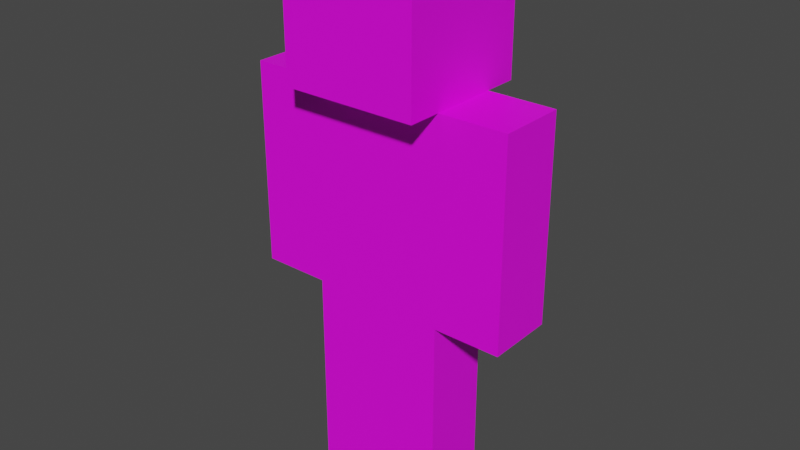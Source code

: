 # Source: player_joints.blend  (saved by Blender 3.0.42; exported with 4.5.12 LTS)
import bpy
from mathutils import Matrix  # noqa: F401  (used for matrix-valued properties, if any)

bpy.ops.wm.read_factory_settings(use_empty=True)
scene = bpy.context.scene
scene.name = 'Scene'

# ---- collections
col_collection = bpy.data.collections.new('Collection'); scene.collection.children.link(col_collection)

# ---- images (referenced by path relative to the original .blend; pixels are not part of the script)
import os
ASSET_DIR = os.environ.get("B2B_ASSET_DIR", "")  # directory of the original .blend (textures are referenced by path, not embedded)
HERE = os.path.dirname(os.path.abspath(__file__))  # packed textures are extracted next to this script under _unpacked/

def load_image(name, relpath, width, height, colorspace="sRGB"):
    """Load a texture the original file referenced (path relative to the .blend, or extracted next to this script)."""
    p = next((c for c in (os.path.join(HERE, relpath), os.path.join(ASSET_DIR, relpath)) if relpath and os.path.exists(c)), "")
    if p:
        img = bpy.data.images.load(p, check_existing=True)
        img.name = name
    else:  # same state as the original file: an image datablock whose file is absent (Cycles renders it pink)
        img = bpy.data.images.new(name, width, height)
        img.source = "FILE"
        img.filepath = "//" + (relpath or name)
    img.colorspace_settings.name = colorspace
    return img
img_skin_template_joints_png = load_image('skin_template_joints.png', 'skin_template_joints.png', 1024, 1024, 'sRGB')

# ---- materials (node trees are filled in below, after node groups)
mat_1 = bpy.data.materials.new('1')
mat_1.use_transparent_shadow = False

# ---- material node trees
mat_1.use_nodes = True; mat_1.node_tree.nodes.clear()
_N = mat_1.node_tree.nodes; _L = mat_1.node_tree.links
n0 = _N.new('ShaderNodeBsdfPrincipled'); n0.name = 'Principled BSDF'; n0.location = (10, 300)
n0.distribution = 'GGX'
n0.subsurface_method = 'RANDOM_WALK_SKIN'
n0.inputs[3].default_value = 1.45
n0.inputs[27].default_value = (0.0, 0.0, 0.0, 1.0)
n0.inputs[28].default_value = 1.0
n1 = _N.new('ShaderNodeOutputMaterial'); n1.name = 'Material Output'; n1.location = (300, 300)
n2 = _N.new('ShaderNodeTexImage'); n2.name = 'Image Texture'; n2.location = (-280, 280)
n2.image = img_skin_template_joints_png
n2.interpolation = 'Closest'
_L.new(n0.outputs[0], n1.inputs[0])
_L.new(n2.outputs[0], n0.inputs[0])
n1.is_active_output = True

# ---- world
world_world = bpy.data.worlds.new('World'); scene.world = world_world
world_world.use_nodes = True; world_world.node_tree.nodes.clear()
_N = world_world.node_tree.nodes; _L = world_world.node_tree.links
n0 = _N.new('ShaderNodeOutputWorld'); n0.name = 'World Output'; n0.location = (300, 300)
n1 = _N.new('ShaderNodeBackground'); n1.name = 'Background'; n1.location = (10, 300)
n1.inputs[0].default_value = (0.05088, 0.05088, 0.05088, 1.0)
_L.new(n1.outputs[0], n0.inputs[0])
n0.is_active_output = True
world_world.color = (0.05088, 0.05088, 0.05088)
world_world.use_sun_shadow = False
world_world.sun_shadow_jitter_overblur = 0.0

# ---- meshes
me_cube_001 = bpy.data.meshes.new('Cube.001')
me_cube_001.from_pydata([(-2.0, -1.0, 0.0), (-2.0, -1.0, 3.0), (-2.0, 1.0, 0.0), (-2.0, 1.0, 3.0), (0.0, -1.0, 0.0), (0.0, -1.0, 3.0), (0.0, 1.0, 0.0), (0.0, 1.0, 3.0), (0.0, 1.0, 6.0), (0.0, 1.0, 3.0), (0.0, -1.0, 6.0), (0.0, -1.0, 3.0), (-2.0, 1.0, 6.0), (-2.0, 1.0, 3.0), (-2.0, -1.0, 6.0), (-2.0, -1.0, 3.0), (2.0, 1.0, 9.0), (2.0, 1.0, 6.0), (2.0, -1.0, 9.0), (2.0, -1.0, 6.0), (-2.0, 1.0, 9.0), (-2.0, 1.0, 6.0), (-2.0, -1.0, 9.0), (-2.0, -1.0, 6.0), (-2.0, -1.0, 9.0), (-2.0, -1.0, 12.0), (-2.0, 1.0, 9.0), (-2.0, 1.0, 12.0), (2.0, -1.0, 9.0), (2.0, -1.0, 12.0), (2.0, 1.0, 9.0), (2.0, 1.0, 12.0), (-2.0, -2.0, 12.0), (-2.0, -2.0, 16.0), (-2.0, 2.0, 12.0), (-2.0, 2.0, 16.0), (2.0, -2.0, 12.0), (2.0, -2.0, 16.0), (2.0, 2.0, 12.0), (2.0, 2.0, 16.0), (0.0, -1.0, 0.0), (0.0, -1.0, 3.0), (0.0, 1.0, 0.0), (0.0, 1.0, 3.0), (2.0, -1.0, 0.0), (2.0, -1.0, 3.0), (2.0, 1.0, 0.0), (2.0, 1.0, 3.0), (2.0, 1.0, 6.0), (2.0, 1.0, 3.0), (2.0, -1.0, 6.0), (2.0, -1.0, 3.0), (0.0, 1.0, 6.0), (0.0, 1.0, 3.0), (0.0, -1.0, 6.0), (0.0, -1.0, 3.0), (-2.0, 1.0, 9.0), (-2.0, 1.0, 6.0), (-2.0, -1.0, 9.0), (-2.0, -1.0, 6.0), (-4.0, 1.0, 9.0), (-4.0, 1.0, 6.0), (-4.0, -1.0, 9.0), (-4.0, -1.0, 6.0), (-4.0, -1.0, 9.0), (-4.0, -1.0, 12.0), (-4.0, 1.0, 9.0), (-4.0, 1.0, 12.0), (-2.0, -1.0, 9.0), (-2.0, -1.0, 12.0), (-2.0, 1.0, 9.0), (-2.0, 1.0, 12.0), (2.0, -1.0, 6.0), (2.0, -1.0, 9.0), (2.0, 1.0, 6.0), (2.0, 1.0, 9.0), (4.0, -1.0, 6.0), (4.0, -1.0, 9.0), (4.0, 1.0, 6.0), (4.0, 1.0, 9.0), (4.0, 1.0, 12.0), (4.0, 1.0, 9.0), (4.0, -1.0, 12.0), (4.0, -1.0, 9.0), (2.0, 1.0, 12.0), (2.0, 1.0, 9.0), (2.0, -1.0, 12.0), (2.0, -1.0, 9.0)], [], [(7, 3, 1, 5), (2, 3, 7, 6), (2, 6, 4, 0), (4, 5, 1, 0), (6, 7, 5, 4), (0, 1, 3, 2), (13, 9, 11, 15), (13, 12, 8, 9), (15, 14, 12, 13), (11, 10, 14, 15), (8, 12, 14, 10), (9, 8, 10, 11), (21, 17, 19, 23), (21, 20, 16, 17), (23, 22, 20, 21), (19, 18, 22, 23), (16, 20, 22, 18), (17, 16, 18, 19), (24, 25, 27, 26), (26, 27, 31, 30), (30, 31, 29, 28), (28, 29, 25, 24), (26, 30, 28, 24), (31, 27, 25, 29), (32, 33, 35, 34), (34, 35, 39, 38), (38, 39, 37, 36), (36, 37, 33, 32), (34, 38, 36, 32), (39, 35, 33, 37), (40, 41, 43, 42), (42, 43, 47, 46), (46, 47, 45, 44), (44, 45, 41, 40), (42, 46, 44, 40), (47, 43, 41, 45), (49, 48, 50, 51), (53, 52, 48, 49), (48, 52, 54, 50), (51, 50, 54, 55), (55, 54, 52, 53), (53, 49, 51, 55), (61, 57, 59, 63), (61, 60, 56, 57), (63, 62, 60, 61), (59, 58, 62, 63), (56, 60, 62, 58), (57, 56, 58, 59), (64, 65, 67, 66), (66, 67, 71, 70), (70, 71, 69, 68), (68, 69, 65, 64), (66, 70, 68, 64), (71, 67, 65, 69), (79, 75, 73, 77), (74, 75, 79, 78), (74, 78, 76, 72), (76, 77, 73, 72), (78, 79, 77, 76), (72, 73, 75, 74), (85, 81, 83, 87), (85, 84, 80, 81), (87, 86, 84, 85), (83, 82, 86, 87), (80, 84, 86, 82), (81, 80, 82, 83)])
_uv = me_cube_001.uv_layers.new(name='UVMap')
_uv.uv.foreach_set('vector', [0.75, 0.6875, 0.8125, 0.6875, 0.8125, 0.75, 0.75, 0.75, 0.9375, 0.5, 0.9375, 0.5938, 0.875, 0.5938, 0.875, 0.5, 0.875, 0.75, 0.8125, 0.75, 0.8125, 0.6875, 0.875, 0.6875, 0.8125, 0.5, 0.8125, 0.5938, 0.75, 0.5938, 0.75, 0.5, 0.875, 0.5, 0.875, 0.5938, 0.8125, 0.5938, 0.8125, 0.5, 1.0, 0.5, 1.0, 0.5938, 0.9375, 0.5938, 0.9375, 0.5, 1.0, 0.75, 0.9375, 0.75, 0.9375, 0.6875, 1.0, 0.6875, 0.9375, 0.5938, 0.9375, 0.6875, 0.875, 0.6875, 0.875, 0.5938, 1.0, 0.5938, 1.0, 0.6875, 0.9375, 0.6875, 0.9375, 0.5938, 0.8125, 0.5938, 0.8125, 0.6875, 0.75, 0.6875, 0.75, 0.5938, 0.875, 0.6875, 0.9375, 0.6875, 0.9375, 0.75, 0.875, 0.75, 0.875, 0.5938, 0.875, 0.6875, 0.8125, 0.6875, 0.8125, 0.5938, 0.625, 0.75, 0.5, 0.75, 0.5, 0.6875, 0.625, 0.6875, 0.5, 0.5, 0.5, 0.5938, 0.375, 0.5938, 0.375, 0.5, 0.5625, 0.5, 0.5625, 0.5938, 0.5, 0.5938, 0.5, 0.5, 0.6875, 0.5, 0.6875, 0.5938, 0.5625, 0.5938, 0.5625, 0.5, 0.625, 0.6875, 0.75, 0.6875, 0.75, 0.75, 0.625, 0.75, 0.375, 0.5, 0.375, 0.5938, 0.3125, 0.5938, 0.3125, 0.5, 0.5625, 0.5938, 0.5625, 0.6875, 0.5, 0.6875, 0.5, 0.5938, 0.5, 0.5938, 0.5, 0.6875, 0.375, 0.6875, 0.375, 0.5938, 0.375, 0.5938, 0.375, 0.6875, 0.3125, 0.6875, 0.3125, 0.5938, 0.6875, 0.5938, 0.6875, 0.6875, 0.5625, 0.6875, 0.5625, 0.5938, 0.375, 0.75, 0.25, 0.75, 0.25, 0.6875, 0.375, 0.6875, 0.375, 0.6875, 0.5, 0.6875, 0.5, 0.75, 0.375, 0.75, 0.625, 0.75, 0.625, 0.875, 0.5, 0.875, 0.5, 0.75, 0.5, 0.75, 0.5, 0.875, 0.375, 0.875, 0.375, 0.75, 0.375, 0.75, 0.375, 0.875, 0.25, 0.875, 0.25, 0.75, 0.75, 0.75, 0.75, 0.875, 0.625, 0.875, 0.625, 0.75, 0.625, 1.0, 0.5, 1.0, 0.5, 0.875, 0.625, 0.875, 0.375, 0.875, 0.5, 0.875, 0.5, 1.0, 0.375, 1.0, 0.1875, 0.5, 0.1875, 0.5938, 0.125, 0.5938, 0.125, 0.5, 0.125, 0.5, 0.125, 0.5938, 0.0625, 0.5938, 0.0625, 0.5, 0.0625, 0.5, 0.0625, 0.5938, 0.0, 0.5938, 0.0, 0.5, 0.25, 0.5, 0.25, 0.5938, 0.1875, 0.5938, 0.1875, 0.5, 0.1875, 0.75, 0.125, 0.75, 0.125, 0.6875, 0.1875, 0.6875, 0.1875, 0.6875, 0.25, 0.6875, 0.25, 0.75, 0.1875, 0.75, 0.0625, 0.5938, 0.0625, 0.6875, 0.0, 0.6875, 0.0, 0.5938, 0.125, 0.5938, 0.125, 0.6875, 0.0625, 0.6875, 0.0625, 0.5938, 0.0625, 0.6875, 0.125, 0.6875, 0.125, 0.75, 0.0625, 0.75, 0.25, 0.5938, 0.25, 0.6875, 0.1875, 0.6875, 0.1875, 0.5938, 0.1875, 0.5938, 0.1875, 0.6875, 0.125, 0.6875, 0.125, 0.5938, 0.0625, 0.75, 0.0, 0.75, 0.0, 0.6875, 0.0625, 0.6875, 0.875, 1.0, 0.8125, 1.0, 0.8125, 0.9375, 0.875, 0.9375, 0.9375, 0.75, 0.9375, 0.8438, 0.875, 0.8438, 0.875, 0.75, 1.0, 0.75, 1.0, 0.8438, 0.9375, 0.8438, 0.9375, 0.75, 0.8125, 0.75, 0.8125, 0.8438, 0.75, 0.8438, 0.75, 0.75, 0.75, 0.9375, 0.8125, 0.9375, 0.8125, 1.0, 0.75, 1.0, 0.875, 0.75, 0.875, 0.8438, 0.8125, 0.8438, 0.8125, 0.75, 1.0, 0.8438, 1.0, 0.9375, 0.9375, 0.9375, 0.9375, 0.8438, 0.9375, 0.8438, 0.9375, 0.9375, 0.875, 0.9375, 0.875, 0.8438, 0.875, 0.8438, 0.875, 0.9375, 0.8125, 0.9375, 0.8125, 0.8438, 0.8125, 0.8438, 0.8125, 0.9375, 0.75, 0.9375, 0.75, 0.8438, 1.0, 1.0, 0.9375, 1.0, 0.9375, 0.9375, 1.0, 0.9375, 0.875, 0.9375, 0.9375, 0.9375, 0.9375, 1.0, 0.875, 1.0, 0.1875, 0.9375, 0.25, 0.9375, 0.25, 1.0, 0.1875, 1.0, 0.125, 0.75, 0.125, 0.8438, 0.0625, 0.8438, 0.0625, 0.75, 0.1875, 1.0, 0.125, 1.0, 0.125, 0.9375, 0.1875, 0.9375, 0.25, 0.75, 0.25, 0.8438, 0.1875, 0.8438, 0.1875, 0.75, 0.0625, 0.75, 0.0625, 0.8438, 0.0, 0.8438, 0.0, 0.75, 0.1875, 0.75, 0.1875, 0.8438, 0.125, 0.8438, 0.125, 0.75, 0.0625, 1.0, 0.0, 1.0, 0.0, 0.9375, 0.0625, 0.9375, 0.125, 0.8438, 0.125, 0.9375, 0.0625, 0.9375, 0.0625, 0.8438, 0.1875, 0.8438, 0.1875, 0.9375, 0.125, 0.9375, 0.125, 0.8438, 0.25, 0.8438, 0.25, 0.9375, 0.1875, 0.9375, 0.1875, 0.8438, 0.0625, 0.9375, 0.125, 0.9375, 0.125, 1.0, 0.0625, 1.0, 0.0625, 0.8438, 0.0625, 0.9375, 0.0, 0.9375, 0.0, 0.8438])
me_cube_001.materials.append(mat_1)
me_cube_001.use_remesh_fix_poles = True
me_cube_001.use_remesh_preserve_attributes = False
me_cube_001.update()
arm_armature = bpy.data.armatures.new('Armature')  # bones are not reproduced

# ---- objects
ob_player = bpy.data.objects.new('Player', me_cube_001)
ob_armature = bpy.data.objects.new('Armature', arm_armature)

# ---- transforms, parenting, visibility, modifiers, constraints
ob_player.parent = ob_armature
ob_player.location = (0.0, 0.0, 0.0)
_vg = ob_player.vertex_groups.new(name='body')
_vg.add([16, 17, 18, 19, 20, 21, 22, 23], 1.0, 'REPLACE')
_vg = ob_player.vertex_groups.new(name='chest')
_vg.add([24, 25, 26, 27, 28, 29, 30, 31], 1.0, 'REPLACE')
_vg = ob_player.vertex_groups.new(name='head')
_vg.add([32, 33, 34, 35, 36, 37, 38, 39], 1.0, 'REPLACE')
_vg = ob_player.vertex_groups.new(name='shoulder_left')
_vg.add([64, 65, 66, 67, 68, 69, 70, 71], 1.0, 'REPLACE')
_vg = ob_player.vertex_groups.new(name='arm_left')
_vg.add([56, 57, 58, 59, 60, 61, 62, 63], 1.0, 'REPLACE')
_vg = ob_player.vertex_groups.new(name='shoulder_right')
_vg.add([80, 81, 82, 83, 84, 85, 86, 87], 1.0, 'REPLACE')
_vg = ob_player.vertex_groups.new(name='arm_right')
_vg.add([72, 73, 74, 75, 76, 77, 78, 79], 1.0, 'REPLACE')
_vg = ob_player.vertex_groups.new(name='hip_left')
_vg.add([8, 9, 10, 11, 12, 13, 14, 15], 1.0, 'REPLACE')
_vg = ob_player.vertex_groups.new(name='leg_left')
_vg.add([0, 1, 2, 3, 4, 5, 6, 7], 1.0, 'REPLACE')
_vg = ob_player.vertex_groups.new(name='hip_right')
_vg.add([48, 49, 50, 51, 52, 53, 54, 55], 1.0, 'REPLACE')
_vg = ob_player.vertex_groups.new(name='leg_right')
_vg.add([40, 41, 42, 43, 44, 45, 46, 47], 1.0, 'REPLACE')
_m = ob_player.modifiers.new('Armature', 'ARMATURE')
_m.object = ob_armature
ob_armature.location = (0.0, 0.0, 0.0)
ob_armature.show_in_front = True

# ---- collection membership
col_collection.objects.link(ob_player)
col_collection.objects.link(ob_armature)

# ---- scene / render settings (as saved in the file)
scene.frame_start = 1; scene.frame_end = 250; scene.frame_set(1)
scene.render.engine = 'BLENDER_EEVEE_NEXT'
scene.cycles.use_denoising = False
scene.cycles.samples = 128
scene.cycles.sampling_pattern = 'TABULATED_SOBOL'
scene.cycles.use_adaptive_sampling = False
scene.cycles.use_light_tree = False
scene.view_settings.view_transform = 'Filmic'
bpy.context.view_layer.update()

# ---- added for rendering (the .blend has no active camera and no usable light): camera, sun
cam_auto = bpy.data.cameras.new('AutoCamera')
cam_auto.lens = 50.0
cam_auto.sensor_width = 36.0
cam_auto.clip_end = 1000.0
ob_auto_camera = bpy.data.objects.new('AutoCamera', cam_auto)
scene.collection.objects.link(ob_auto_camera)
ob_auto_camera.location = (16.9596, -20.3516, 21.5677)
ob_auto_camera.rotation_euler = (1.09748, -7.21219e-08, 0.694738)
scene.camera = ob_auto_camera
light_auto_sun = bpy.data.lights.new('AutoSun', 'SUN')
light_auto_sun.energy = 3.0
light_auto_sun.angle = 0.0523599
ob_auto_sun = bpy.data.objects.new('AutoSun', light_auto_sun)
scene.collection.objects.link(ob_auto_sun)
ob_auto_sun.rotation_euler = (0.872665, 0.174533, 0.523599)
bpy.context.view_layer.update()
